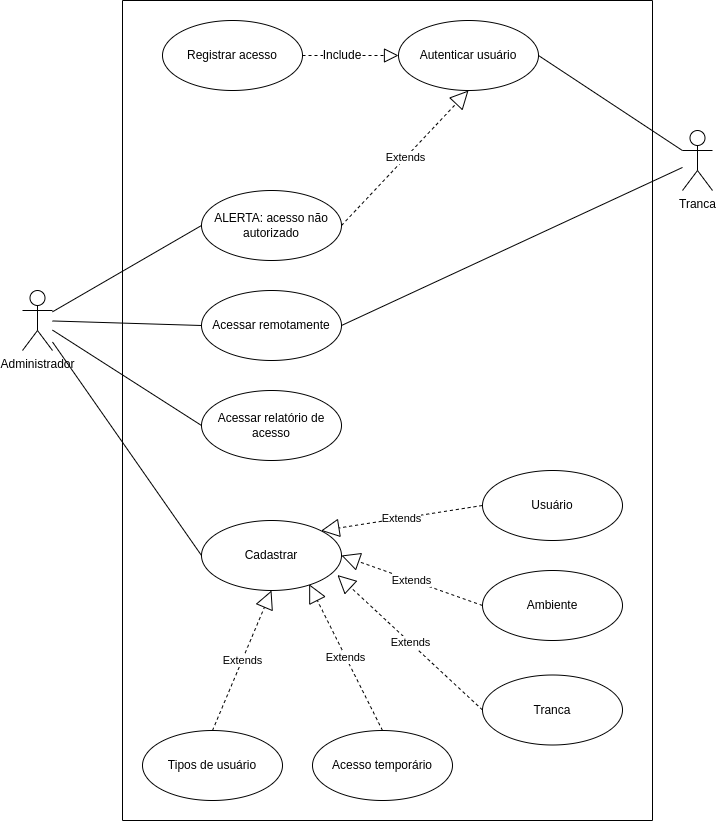

The diagram above was exported from draw.io. Its source (the exported page's mxGraphModel, read from the mxfile embedded in the PNG):
<mxGraphModel dx="1104" dy="1576" grid="1" gridSize="10" guides="1" tooltips="1" connect="1" arrows="1" fold="1" page="1" pageScale="1" pageWidth="827" pageHeight="1169" math="0" shadow="0">
  <root>
    <mxCell id="0" />
    <mxCell id="1" parent="0" />
    <mxCell id="VgVW2ox4PpsKhokzol7R-1" value="Administrador" style="shape=umlActor;verticalLabelPosition=bottom;verticalAlign=top;html=1;" parent="1" vertex="1">
      <mxGeometry x="210" y="200" width="30" height="60" as="geometry" />
    </mxCell>
    <mxCell id="VgVW2ox4PpsKhokzol7R-7" value="Acessar relatório de acesso" style="ellipse;whiteSpace=wrap;html=1;" parent="1" vertex="1">
      <mxGeometry x="389" y="300" width="140" height="70" as="geometry" />
    </mxCell>
    <mxCell id="2" value="Acessar remotamente" style="ellipse;whiteSpace=wrap;html=1;" parent="1" vertex="1">
      <mxGeometry x="389" y="200" width="140" height="70" as="geometry" />
    </mxCell>
    <mxCell id="12" value="ALERTA: acesso não autorizado" style="ellipse;whiteSpace=wrap;html=1;" parent="1" vertex="1">
      <mxGeometry x="389" y="100" width="140" height="70" as="geometry" />
    </mxCell>
    <mxCell id="15" value="Autenticar usuário" style="ellipse;whiteSpace=wrap;html=1;" parent="1" vertex="1">
      <mxGeometry x="586" y="-70" width="140" height="70" as="geometry" />
    </mxCell>
    <mxCell id="16" value="Cadastrar" style="ellipse;whiteSpace=wrap;html=1;" parent="1" vertex="1">
      <mxGeometry x="389" y="430" width="140" height="70" as="geometry" />
    </mxCell>
    <mxCell id="19" value="Registrar acesso" style="ellipse;whiteSpace=wrap;html=1;" parent="1" vertex="1">
      <mxGeometry x="350" y="-70" width="140" height="70" as="geometry" />
    </mxCell>
    <mxCell id="20" value="Usuário" style="ellipse;whiteSpace=wrap;html=1;" parent="1" vertex="1">
      <mxGeometry x="670" y="380" width="140" height="70" as="geometry" />
    </mxCell>
    <mxCell id="21" value="Ambiente" style="ellipse;whiteSpace=wrap;html=1;" parent="1" vertex="1">
      <mxGeometry x="670" y="480" width="140" height="70" as="geometry" />
    </mxCell>
    <mxCell id="22" value="Tranca" style="ellipse;whiteSpace=wrap;html=1;" parent="1" vertex="1">
      <mxGeometry x="670" y="584.5" width="140" height="70" as="geometry" />
    </mxCell>
    <mxCell id="23" value="Acesso temporário" style="ellipse;whiteSpace=wrap;html=1;" parent="1" vertex="1">
      <mxGeometry x="500" y="640" width="140" height="70" as="geometry" />
    </mxCell>
    <mxCell id="24" value="Tipos de usuário" style="ellipse;whiteSpace=wrap;html=1;" parent="1" vertex="1">
      <mxGeometry x="330" y="640" width="140" height="70" as="geometry" />
    </mxCell>
    <mxCell id="25" value="" style="endArrow=block;dashed=1;endFill=0;endSize=12;html=1;exitX=1;exitY=0.5;exitDx=0;exitDy=0;entryX=0;entryY=0.5;entryDx=0;entryDy=0;" parent="1" source="19" target="15" edge="1">
      <mxGeometry width="160" relative="1" as="geometry">
        <mxPoint x="470" y="10" as="sourcePoint" />
        <mxPoint x="630" y="10" as="targetPoint" />
      </mxGeometry>
    </mxCell>
    <mxCell id="26" value="Extends" style="endArrow=block;endSize=16;endFill=0;html=1;entryX=0.5;entryY=1;entryDx=0;entryDy=0;exitX=1;exitY=0.5;exitDx=0;exitDy=0;dashed=1;" parent="1" source="12" target="15" edge="1">
      <mxGeometry width="160" relative="1" as="geometry">
        <mxPoint x="400" y="60" as="sourcePoint" />
        <mxPoint x="560" y="60" as="targetPoint" />
      </mxGeometry>
    </mxCell>
    <mxCell id="27" value="Include" style="text;html=1;strokeColor=none;fillColor=none;align=center;verticalAlign=middle;whiteSpace=wrap;rounded=0;labelBackgroundColor=default;" parent="1" vertex="1">
      <mxGeometry x="500" y="-50" width="60" height="30" as="geometry" />
    </mxCell>
    <mxCell id="29" value="Extends" style="endArrow=block;endSize=16;endFill=0;html=1;exitX=0;exitY=0.5;exitDx=0;exitDy=0;entryX=1;entryY=0;entryDx=0;entryDy=0;dashed=1;" parent="1" source="20" target="16" edge="1">
      <mxGeometry width="160" relative="1" as="geometry">
        <mxPoint x="670" y="420" as="sourcePoint" />
        <mxPoint x="524" y="450" as="targetPoint" />
      </mxGeometry>
    </mxCell>
    <mxCell id="30" value="Extends" style="endArrow=block;endSize=16;endFill=0;html=1;exitX=0;exitY=0.5;exitDx=0;exitDy=0;entryX=1;entryY=0.5;entryDx=0;entryDy=0;dashed=1;" parent="1" source="21" target="16" edge="1">
      <mxGeometry width="160" relative="1" as="geometry">
        <mxPoint x="690.5" y="454.75" as="sourcePoint" />
        <mxPoint x="528.997474683056" y="480.0012626584721" as="targetPoint" />
      </mxGeometry>
    </mxCell>
    <mxCell id="31" value="Extends" style="endArrow=block;endSize=16;endFill=0;html=1;exitX=0;exitY=0.5;exitDx=0;exitDy=0;entryX=0.971;entryY=0.779;entryDx=0;entryDy=0;entryPerimeter=0;dashed=1;" parent="1" source="22" target="16" edge="1">
      <mxGeometry width="160" relative="1" as="geometry">
        <mxPoint x="680" y="570" as="sourcePoint" />
        <mxPoint x="538.9999999999984" y="520" as="targetPoint" />
      </mxGeometry>
    </mxCell>
    <mxCell id="32" value="Extends" style="endArrow=block;endSize=16;endFill=0;html=1;exitX=0.5;exitY=0;exitDx=0;exitDy=0;entryX=0.769;entryY=0.91;entryDx=0;entryDy=0;entryPerimeter=0;dashed=1;" parent="1" source="23" target="16" edge="1">
      <mxGeometry width="160" relative="1" as="geometry">
        <mxPoint x="605.06" y="651.97" as="sourcePoint" />
        <mxPoint x="460.00000000000006" y="517.0000000000002" as="targetPoint" />
      </mxGeometry>
    </mxCell>
    <mxCell id="33" value="Extends" style="endArrow=block;endSize=16;endFill=0;html=1;exitX=0.5;exitY=0;exitDx=0;exitDy=0;entryX=0.5;entryY=1;entryDx=0;entryDy=0;dashed=1;" parent="1" source="24" target="16" edge="1">
      <mxGeometry width="160" relative="1" as="geometry">
        <mxPoint x="489.75" y="659.25" as="sourcePoint" />
        <mxPoint x="428.247474683056" y="508.9987373415279" as="targetPoint" />
      </mxGeometry>
    </mxCell>
    <mxCell id="34" value="Tranca" style="shape=umlActor;verticalLabelPosition=bottom;verticalAlign=top;html=1;" parent="1" vertex="1">
      <mxGeometry x="870" y="40" width="30" height="60" as="geometry" />
    </mxCell>
    <mxCell id="35" value="" style="endArrow=none;html=1;exitX=1;exitY=0.5;exitDx=0;exitDy=0;" parent="1" source="15" target="34" edge="1">
      <mxGeometry width="50" height="50" relative="1" as="geometry">
        <mxPoint x="770" y="120" as="sourcePoint" />
        <mxPoint x="820" y="70" as="targetPoint" />
      </mxGeometry>
    </mxCell>
    <mxCell id="36" value="" style="endArrow=none;html=1;entryX=0;entryY=0.5;entryDx=0;entryDy=0;" parent="1" source="VgVW2ox4PpsKhokzol7R-1" target="2" edge="1">
      <mxGeometry width="50" height="50" relative="1" as="geometry">
        <mxPoint x="260" y="240" as="sourcePoint" />
        <mxPoint x="370" y="250" as="targetPoint" />
      </mxGeometry>
    </mxCell>
    <mxCell id="37" value="" style="endArrow=none;html=1;entryX=0;entryY=0.5;entryDx=0;entryDy=0;" parent="1" source="VgVW2ox4PpsKhokzol7R-1" target="VgVW2ox4PpsKhokzol7R-7" edge="1">
      <mxGeometry width="50" height="50" relative="1" as="geometry">
        <mxPoint x="210" y="359.9973170731708" as="sourcePoint" />
        <mxPoint x="359.0000000000016" y="364.54" as="targetPoint" />
      </mxGeometry>
    </mxCell>
    <mxCell id="38" value="" style="endArrow=none;html=1;entryX=0;entryY=0.5;entryDx=0;entryDy=0;" parent="1" source="VgVW2ox4PpsKhokzol7R-1" target="16" edge="1">
      <mxGeometry width="50" height="50" relative="1" as="geometry">
        <mxPoint x="210" y="354.60365853658527" as="sourcePoint" />
        <mxPoint x="359.0000000000016" y="450" as="targetPoint" />
      </mxGeometry>
    </mxCell>
    <mxCell id="39" value="" style="endArrow=none;html=1;entryX=0;entryY=0.5;entryDx=0;entryDy=0;" parent="1" source="VgVW2ox4PpsKhokzol7R-1" target="12" edge="1">
      <mxGeometry width="50" height="50" relative="1" as="geometry">
        <mxPoint x="240" y="179.99731707317076" as="sourcePoint" />
        <mxPoint x="389.0000000000016" y="184.54" as="targetPoint" />
      </mxGeometry>
    </mxCell>
    <mxCell id="41" value="" style="swimlane;startSize=0;labelBackgroundColor=default;" parent="1" vertex="1">
      <mxGeometry x="310" y="-90" width="530" height="820" as="geometry" />
    </mxCell>
    <mxCell id="42" value="" style="endArrow=none;html=1;exitX=1;exitY=0.5;exitDx=0;exitDy=0;" parent="1" source="2" target="34" edge="1">
      <mxGeometry width="50" height="50" relative="1" as="geometry">
        <mxPoint x="639.9999999999991" y="74.91" as="sourcePoint" />
        <mxPoint x="784" y="170.00433962264162" as="targetPoint" />
      </mxGeometry>
    </mxCell>
  </root>
</mxGraphModel>